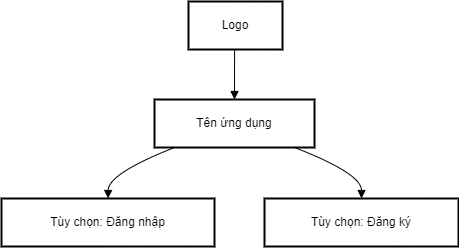

The diagram above was exported from draw.io. Its source (the exported page's mxGraphModel, read from the mxfile embedded in the PNG):
<mxGraphModel dx="2350" dy="887" grid="1" gridSize="10" guides="1" tooltips="1" connect="1" arrows="1" fold="1" page="1" pageScale="1" pageWidth="850" pageHeight="1100" math="0" shadow="0">
  <root>
    <mxCell id="0" />
    <mxCell id="1" parent="0" />
    <mxCell id="2" value="Logo" style="whiteSpace=wrap;strokeWidth=2;" vertex="1" parent="1">
      <mxGeometry x="122" y="1700" width="94" height="48" as="geometry" />
    </mxCell>
    <mxCell id="3" value="Tên ứng dụng" style="whiteSpace=wrap;strokeWidth=2;" vertex="1" parent="1">
      <mxGeometry x="88" y="1798" width="160" height="48" as="geometry" />
    </mxCell>
    <mxCell id="4" value="Tùy chọn: Đăng nhập" style="whiteSpace=wrap;strokeWidth=2;" vertex="1" parent="1">
      <mxGeometry x="-65" y="1897" width="213" height="48" as="geometry" />
    </mxCell>
    <mxCell id="5" value="Tùy chọn: Đăng ký" style="whiteSpace=wrap;strokeWidth=2;" vertex="1" parent="1">
      <mxGeometry x="198" y="1897" width="194" height="48" as="geometry" />
    </mxCell>
    <mxCell id="6" value="" style="curved=1;startArrow=none;endArrow=block;exitX=0.49;exitY=1.01;entryX=0.5;entryY=0.01;rounded=0;" edge="1" source="2" target="3" parent="1">
      <mxGeometry relative="1" as="geometry">
        <Array as="points" />
      </mxGeometry>
    </mxCell>
    <mxCell id="7" value="" style="curved=1;startArrow=none;endArrow=block;exitX=0.11;exitY=1.02;entryX=0.5;entryY=0;rounded=0;" edge="1" source="3" target="4" parent="1">
      <mxGeometry relative="1" as="geometry">
        <Array as="points">
          <mxPoint x="42" y="1872" />
        </Array>
      </mxGeometry>
    </mxCell>
    <mxCell id="8" value="" style="curved=1;startArrow=none;endArrow=block;exitX=0.89;exitY=1.02;entryX=0.5;entryY=0;rounded=0;" edge="1" source="3" target="5" parent="1">
      <mxGeometry relative="1" as="geometry">
        <Array as="points">
          <mxPoint x="295" y="1872" />
        </Array>
      </mxGeometry>
    </mxCell>
  </root>
</mxGraphModel>